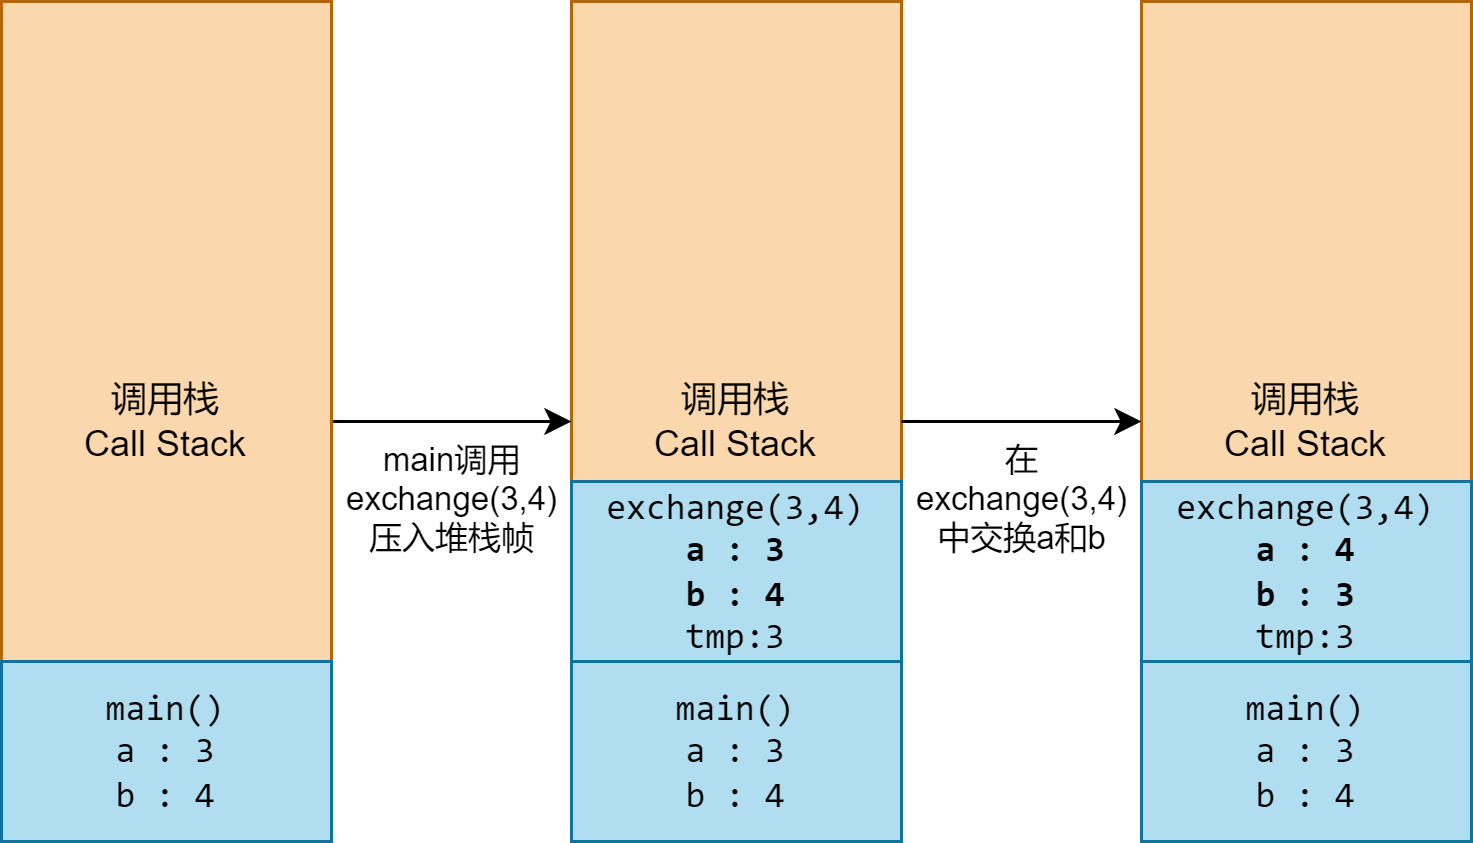

The diagram above was exported from draw.io. Its source (the exported page's mxGraphModel, read from the mxfile embedded in the PNG):
<mxGraphModel dx="977" dy="671" grid="1" gridSize="10" guides="1" tooltips="1" connect="1" arrows="1" fold="1" page="1" pageScale="1" pageWidth="850" pageHeight="1100" math="0" shadow="0">
  <root>
    <mxCell id="0" />
    <mxCell id="1" parent="0" />
    <mxCell id="st1XkFkciFkP8LnrTJdS-1" value="调用栈&lt;br&gt;Call Stack" style="rounded=0;whiteSpace=wrap;html=1;fillColor=#fad7ac;strokeColor=#b46504;align=center;verticalAlign=middle;" parent="1" vertex="1">
      <mxGeometry x="200" y="300" width="110" height="280" as="geometry" />
    </mxCell>
    <mxCell id="st1XkFkciFkP8LnrTJdS-2" value="" style="edgeStyle=orthogonalEdgeStyle;rounded=0;orthogonalLoop=1;jettySize=auto;html=1;" parent="1" source="st1XkFkciFkP8LnrTJdS-4" target="st1XkFkciFkP8LnrTJdS-1" edge="1">
      <mxGeometry relative="1" as="geometry">
        <mxPoint x="170" y="445" as="targetPoint" />
      </mxGeometry>
    </mxCell>
    <mxCell id="st1XkFkciFkP8LnrTJdS-3" value="main调用&lt;br&gt;exchange(3,4)&lt;br&gt;压入堆栈帧" style="edgeLabel;html=1;align=center;verticalAlign=middle;resizable=0;points=[];" parent="st1XkFkciFkP8LnrTJdS-2" vertex="1" connectable="0">
      <mxGeometry x="-0.0143" relative="1" as="geometry">
        <mxPoint y="25" as="offset" />
      </mxGeometry>
    </mxCell>
    <mxCell id="st1XkFkciFkP8LnrTJdS-4" value="调用栈&lt;br&gt;Call Stack" style="rounded=0;whiteSpace=wrap;html=1;fillColor=#fad7ac;strokeColor=#b46504;align=center;verticalAlign=middle;" parent="1" vertex="1">
      <mxGeometry x="10" y="300" width="110" height="280" as="geometry" />
    </mxCell>
    <mxCell id="st1XkFkciFkP8LnrTJdS-5" value="&lt;font face=&quot;consolas&quot;&gt;main()&lt;br&gt;a : 3&lt;br&gt;b : 4&lt;br&gt;&lt;/font&gt;" style="rounded=0;whiteSpace=wrap;html=1;fillColor=#b1ddf0;strokeColor=#10739e;" parent="1" vertex="1">
      <mxGeometry x="10" y="520" width="110" height="60" as="geometry" />
    </mxCell>
    <mxCell id="st1XkFkciFkP8LnrTJdS-6" value="&lt;font face=&quot;consolas&quot;&gt;main()&lt;br&gt;a : 3&lt;br&gt;b : 4&lt;br&gt;&lt;/font&gt;" style="rounded=0;whiteSpace=wrap;html=1;fillColor=#b1ddf0;strokeColor=#10739e;" parent="1" vertex="1">
      <mxGeometry x="200" y="520" width="110" height="60" as="geometry" />
    </mxCell>
    <mxCell id="st1XkFkciFkP8LnrTJdS-7" value="&lt;font face=&quot;consolas&quot;&gt;exchange(3,4)&lt;br&gt;&lt;b&gt;a : 3&lt;/b&gt;&lt;br&gt;&lt;b&gt;b : 4&lt;/b&gt;&lt;br&gt;tmp:3&lt;br&gt;&lt;/font&gt;" style="rounded=0;whiteSpace=wrap;html=1;fillColor=#b1ddf0;strokeColor=#10739e;" parent="1" vertex="1">
      <mxGeometry x="200" y="460" width="110" height="60" as="geometry" />
    </mxCell>
    <mxCell id="st1XkFkciFkP8LnrTJdS-8" value="调用栈&lt;br&gt;Call Stack" style="rounded=0;whiteSpace=wrap;html=1;fillColor=#fad7ac;strokeColor=#b46504;align=center;verticalAlign=middle;" parent="1" vertex="1">
      <mxGeometry x="390" y="300" width="110" height="280" as="geometry" />
    </mxCell>
    <mxCell id="st1XkFkciFkP8LnrTJdS-9" value="&lt;font face=&quot;consolas&quot;&gt;main()&lt;br&gt;a : 3&lt;br&gt;b : 4&lt;br&gt;&lt;/font&gt;" style="rounded=0;whiteSpace=wrap;html=1;fillColor=#b1ddf0;strokeColor=#10739e;" parent="1" vertex="1">
      <mxGeometry x="390" y="520" width="110" height="60" as="geometry" />
    </mxCell>
    <mxCell id="st1XkFkciFkP8LnrTJdS-10" value="&lt;font face=&quot;consolas&quot;&gt;exchange(3,4)&lt;br&gt;&lt;b&gt;a : 4&lt;br&gt;b : 3&lt;br&gt;&lt;/b&gt;tmp:3&lt;br&gt;&lt;/font&gt;" style="rounded=0;whiteSpace=wrap;html=1;fillColor=#b1ddf0;strokeColor=#10739e;" parent="1" vertex="1">
      <mxGeometry x="390" y="460" width="110" height="60" as="geometry" />
    </mxCell>
    <mxCell id="st1XkFkciFkP8LnrTJdS-11" value="" style="edgeStyle=orthogonalEdgeStyle;rounded=0;orthogonalLoop=1;jettySize=auto;html=1;" parent="1" source="st1XkFkciFkP8LnrTJdS-1" target="st1XkFkciFkP8LnrTJdS-8" edge="1">
      <mxGeometry relative="1" as="geometry">
        <mxPoint x="400" y="440" as="targetPoint" />
        <mxPoint x="320" y="440" as="sourcePoint" />
      </mxGeometry>
    </mxCell>
    <mxCell id="st1XkFkciFkP8LnrTJdS-12" value="在&lt;br&gt;exchange(3,4)&lt;br&gt;中交换a和b" style="edgeLabel;html=1;align=center;verticalAlign=middle;resizable=0;points=[];" parent="st1XkFkciFkP8LnrTJdS-11" vertex="1" connectable="0">
      <mxGeometry x="-0.0143" relative="1" as="geometry">
        <mxPoint y="25" as="offset" />
      </mxGeometry>
    </mxCell>
  </root>
</mxGraphModel>